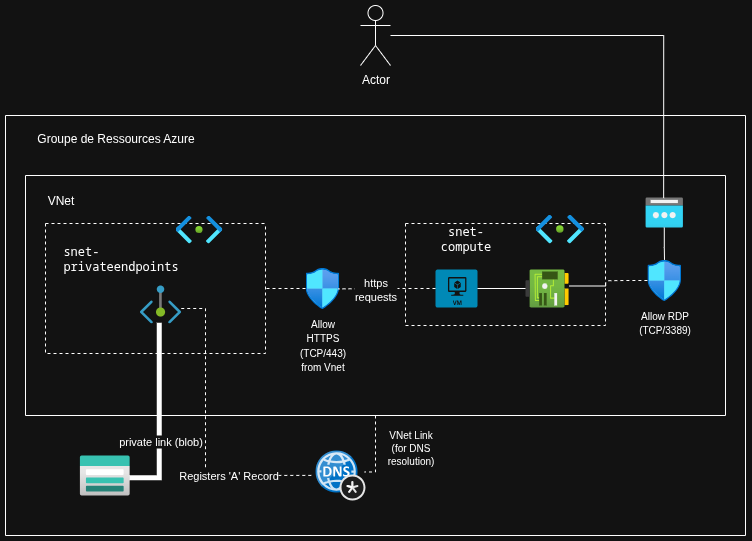

The diagram above was exported from draw.io. Its source (the exported page's mxGraphModel, read from the mxfile embedded in the PNG):
<mxGraphModel dx="1019" dy="624" grid="1" gridSize="10" guides="1" tooltips="1" connect="1" arrows="1" fold="1" page="1" pageScale="1" pageWidth="850" pageHeight="1100" math="0" shadow="0">
  <root>
    <mxCell id="0" />
    <mxCell id="1" parent="0" />
    <mxCell id="sdHzKZc8vp0X_x3YW1oA-2" value="" style="swimlane;startSize=0;" parent="1" vertex="1">
      <mxGeometry x="70" y="140" width="740" height="420" as="geometry" />
    </mxCell>
    <mxCell id="sdHzKZc8vp0X_x3YW1oA-6" value="Groupe de Ressources Azure" style="text;html=1;align=center;verticalAlign=middle;resizable=0;points=[];autosize=1;strokeColor=none;fillColor=none;" parent="sdHzKZc8vp0X_x3YW1oA-2" vertex="1">
      <mxGeometry x="20" y="8" width="180" height="30" as="geometry" />
    </mxCell>
    <mxCell id="sdHzKZc8vp0X_x3YW1oA-4" value="" style="swimlane;startSize=0;" parent="sdHzKZc8vp0X_x3YW1oA-2" vertex="1">
      <mxGeometry x="20" y="60" width="700" height="240" as="geometry" />
    </mxCell>
    <mxCell id="sdHzKZc8vp0X_x3YW1oA-7" value="" style="swimlane;startSize=0;dashed=1;" parent="sdHzKZc8vp0X_x3YW1oA-4" vertex="1">
      <mxGeometry x="20" y="48" width="220" height="130" as="geometry" />
    </mxCell>
    <mxCell id="sdHzKZc8vp0X_x3YW1oA-9" value="&lt;div style=&quot;text-align: left;&quot;&gt;&lt;span style=&quot;font-family: &amp;quot;DM Mono&amp;quot;, monospace; text-wrap-mode: wrap;&quot;&gt;&lt;font style=&quot;color: light-dark(rgb(226, 226, 229), rgb(255, 255, 255));&quot;&gt;snet-privateendpoints&lt;/font&gt;&lt;/span&gt;&lt;/div&gt;" style="text;html=1;align=center;verticalAlign=middle;resizable=0;points=[];autosize=1;strokeColor=none;fillColor=none;dashed=1;" parent="sdHzKZc8vp0X_x3YW1oA-7" vertex="1">
      <mxGeometry x="-10" y="20" width="170" height="30" as="geometry" />
    </mxCell>
    <mxCell id="sdHzKZc8vp0X_x3YW1oA-19" value="" style="image;aspect=fixed;html=1;points=[];align=center;fontSize=12;image=img/lib/azure2/networking/Private_Endpoint.svg;" parent="sdHzKZc8vp0X_x3YW1oA-7" vertex="1">
      <mxGeometry x="94.28" y="62" width="41.45" height="38" as="geometry" />
    </mxCell>
    <mxCell id="FSPJohiF2rz-ud-T28IQ-6" value="" style="image;aspect=fixed;html=1;points=[];align=center;fontSize=12;image=img/lib/azure2/networking/Subnet.svg;" parent="sdHzKZc8vp0X_x3YW1oA-7" vertex="1">
      <mxGeometry x="130" y="-8" width="46.76" height="28" as="geometry" />
    </mxCell>
    <mxCell id="sdHzKZc8vp0X_x3YW1oA-8" value="" style="swimlane;startSize=0;dashed=1;" parent="sdHzKZc8vp0X_x3YW1oA-4" vertex="1">
      <mxGeometry x="380" y="48" width="200" height="102" as="geometry" />
    </mxCell>
    <mxCell id="sdHzKZc8vp0X_x3YW1oA-10" value="&lt;span style=&quot;font-family: &amp;quot;DM Mono&amp;quot;, monospace; text-align: left; text-wrap-mode: wrap;&quot;&gt;&lt;font style=&quot;color: light-dark(rgb(226, 226, 229), rgb(255, 255, 255));&quot;&gt;snet-compute&lt;/font&gt;&lt;/span&gt;" style="text;html=1;align=center;verticalAlign=middle;resizable=0;points=[];autosize=1;strokeColor=none;fillColor=none;" parent="sdHzKZc8vp0X_x3YW1oA-8" vertex="1">
      <mxGeometry x="5" width="110" height="30" as="geometry" />
    </mxCell>
    <mxCell id="sdHzKZc8vp0X_x3YW1oA-16" value="" style="verticalLabelPosition=bottom;html=1;verticalAlign=top;align=center;strokeColor=none;fillColor=#00BEF2;shape=mxgraph.azure.virtual_machine;" parent="sdHzKZc8vp0X_x3YW1oA-8" vertex="1">
      <mxGeometry x="30" y="46" width="42" height="38" as="geometry" />
    </mxCell>
    <mxCell id="sdHzKZc8vp0X_x3YW1oA-18" value="" style="image;aspect=fixed;html=1;points=[];align=center;fontSize=12;image=img/lib/azure2/networking/Network_Interfaces.svg;" parent="sdHzKZc8vp0X_x3YW1oA-8" vertex="1">
      <mxGeometry x="120" y="46" width="43.07" height="38" as="geometry" />
    </mxCell>
    <mxCell id="FSPJohiF2rz-ud-T28IQ-5" value="" style="image;aspect=fixed;html=1;points=[];align=center;fontSize=12;image=img/lib/azure2/networking/Subnet.svg;" parent="sdHzKZc8vp0X_x3YW1oA-8" vertex="1">
      <mxGeometry x="130" y="-9" width="48.43" height="29" as="geometry" />
    </mxCell>
    <mxCell id="FSPJohiF2rz-ud-T28IQ-25" style="edgeStyle=orthogonalEdgeStyle;rounded=0;orthogonalLoop=1;jettySize=auto;html=1;entryX=1.001;entryY=0.58;entryDx=0;entryDy=0;entryPerimeter=0;exitX=1.022;exitY=0.434;exitDx=0;exitDy=0;exitPerimeter=0;endArrow=none;endFill=0;" parent="sdHzKZc8vp0X_x3YW1oA-8" source="sdHzKZc8vp0X_x3YW1oA-18" target="sdHzKZc8vp0X_x3YW1oA-8" edge="1">
      <mxGeometry relative="1" as="geometry" />
    </mxCell>
    <mxCell id="FSPJohiF2rz-ud-T28IQ-26" style="edgeStyle=orthogonalEdgeStyle;rounded=0;orthogonalLoop=1;jettySize=auto;html=1;entryX=1;entryY=0.5;entryDx=0;entryDy=0;entryPerimeter=0;endArrow=none;endFill=0;" parent="sdHzKZc8vp0X_x3YW1oA-8" source="sdHzKZc8vp0X_x3YW1oA-18" target="sdHzKZc8vp0X_x3YW1oA-16" edge="1">
      <mxGeometry relative="1" as="geometry" />
    </mxCell>
    <mxCell id="sdHzKZc8vp0X_x3YW1oA-5" value="VNet" style="text;html=1;align=center;verticalAlign=middle;resizable=0;points=[];autosize=1;strokeColor=none;fillColor=none;" parent="sdHzKZc8vp0X_x3YW1oA-4" vertex="1">
      <mxGeometry x="10" y="10" width="50" height="30" as="geometry" />
    </mxCell>
    <mxCell id="FSPJohiF2rz-ud-T28IQ-4" value="&lt;span style=&quot;font-family: &amp;quot;Google Sans Text&amp;quot;, &amp;quot;Helvetica Neue&amp;quot;, sans-serif; text-align: left; text-wrap-mode: wrap;&quot;&gt;&lt;font style=&quot;color: light-dark(rgb(0, 0, 0), rgb(255, 255, 255)); font-size: 10px;&quot;&gt;Allow RDP&lt;/font&gt;&lt;/span&gt;&lt;div&gt;&lt;span style=&quot;font-family: &amp;quot;Google Sans Text&amp;quot;, &amp;quot;Helvetica Neue&amp;quot;, sans-serif; text-align: left; text-wrap-mode: wrap; color: rgb(226, 226, 229);&quot;&gt;&lt;font style=&quot;color: light-dark(rgb(0, 0, 0), rgb(255, 255, 255)); font-size: 10px;&quot;&gt;(TCP/3389)&lt;/font&gt;&lt;/span&gt;&lt;/div&gt;" style="image;aspect=fixed;html=1;points=[];align=center;fontSize=12;image=img/lib/azure2/networking/Network_Security_Groups.svg;" parent="sdHzKZc8vp0X_x3YW1oA-4" vertex="1">
      <mxGeometry x="621.87" y="84.5" width="33.76" height="41" as="geometry" />
    </mxCell>
    <mxCell id="FSPJohiF2rz-ud-T28IQ-12" style="edgeStyle=orthogonalEdgeStyle;rounded=0;orthogonalLoop=1;jettySize=auto;html=1;entryX=1;entryY=0.5;entryDx=0;entryDy=0;endArrow=none;endFill=0;dashed=1;" parent="sdHzKZc8vp0X_x3YW1oA-4" source="FSPJohiF2rz-ud-T28IQ-10" target="sdHzKZc8vp0X_x3YW1oA-7" edge="1">
      <mxGeometry relative="1" as="geometry" />
    </mxCell>
    <mxCell id="FSPJohiF2rz-ud-T28IQ-10" value="&lt;span style=&quot;font-family: &amp;quot;Google Sans Text&amp;quot;, &amp;quot;Helvetica Neue&amp;quot;, sans-serif; text-align: left; text-wrap-mode: wrap;&quot;&gt;&lt;font style=&quot;color: light-dark(rgb(0, 0, 0), rgb(255, 255, 255)); font-size: 10px;&quot;&gt;Allow HTTPS&lt;/font&gt;&lt;/span&gt;&lt;div&gt;&lt;span style=&quot;font-family: &amp;quot;Google Sans Text&amp;quot;, &amp;quot;Helvetica Neue&amp;quot;, sans-serif; text-align: left; text-wrap-mode: wrap; color: rgb(226, 226, 229);&quot;&gt;&lt;font style=&quot;color: light-dark(rgb(0, 0, 0), rgb(255, 255, 255)); font-size: 10px;&quot;&gt;(TCP/443) from Vnet&lt;/font&gt;&lt;/span&gt;&lt;/div&gt;" style="image;aspect=fixed;html=1;points=[];align=center;fontSize=12;image=img/lib/azure2/networking/Network_Security_Groups.svg;" parent="sdHzKZc8vp0X_x3YW1oA-4" vertex="1">
      <mxGeometry x="280" y="92.5" width="33.76" height="41" as="geometry" />
    </mxCell>
    <mxCell id="FSPJohiF2rz-ud-T28IQ-23" value="" style="image;aspect=fixed;html=1;points=[];align=center;fontSize=12;image=img/lib/azure2/networking/Public_IP_Addresses.svg;" parent="sdHzKZc8vp0X_x3YW1oA-4" vertex="1">
      <mxGeometry x="620" y="22" width="37.5" height="30" as="geometry" />
    </mxCell>
    <mxCell id="FSPJohiF2rz-ud-T28IQ-24" style="edgeStyle=orthogonalEdgeStyle;rounded=0;orthogonalLoop=1;jettySize=auto;html=1;entryX=0.507;entryY=-0.003;entryDx=0;entryDy=0;entryPerimeter=0;endArrow=none;endFill=0;" parent="sdHzKZc8vp0X_x3YW1oA-4" source="FSPJohiF2rz-ud-T28IQ-23" target="FSPJohiF2rz-ud-T28IQ-4" edge="1">
      <mxGeometry relative="1" as="geometry" />
    </mxCell>
    <mxCell id="FSPJohiF2rz-ud-T28IQ-27" style="edgeStyle=orthogonalEdgeStyle;rounded=0;orthogonalLoop=1;jettySize=auto;html=1;entryX=1.011;entryY=0.561;entryDx=0;entryDy=0;entryPerimeter=0;endArrow=none;endFill=0;dashed=1;" parent="sdHzKZc8vp0X_x3YW1oA-4" source="FSPJohiF2rz-ud-T28IQ-4" target="sdHzKZc8vp0X_x3YW1oA-8" edge="1">
      <mxGeometry relative="1" as="geometry" />
    </mxCell>
    <mxCell id="FSPJohiF2rz-ud-T28IQ-28" style="edgeStyle=orthogonalEdgeStyle;rounded=0;orthogonalLoop=1;jettySize=auto;html=1;entryX=0.97;entryY=0.509;entryDx=0;entryDy=0;entryPerimeter=0;endArrow=none;endFill=0;dashed=1;" parent="sdHzKZc8vp0X_x3YW1oA-4" source="sdHzKZc8vp0X_x3YW1oA-16" target="FSPJohiF2rz-ud-T28IQ-10" edge="1">
      <mxGeometry relative="1" as="geometry" />
    </mxCell>
    <mxCell id="FSPJohiF2rz-ud-T28IQ-29" value="ht&lt;span style=&quot;background-color: light-dark(#ffffff, var(--ge-dark-color, #121212)); color: light-dark(rgb(0, 0, 0), rgb(255, 255, 255));&quot;&gt;tps&lt;/span&gt;&lt;div&gt;&lt;div&gt;requests&lt;/div&gt;&lt;/div&gt;" style="edgeLabel;html=1;align=center;verticalAlign=middle;resizable=0;points=[];" parent="FSPJohiF2rz-ud-T28IQ-28" vertex="1" connectable="0">
      <mxGeometry x="0.0781" y="-3" relative="1" as="geometry">
        <mxPoint x="-8" y="3" as="offset" />
      </mxGeometry>
    </mxCell>
    <mxCell id="sdHzKZc8vp0X_x3YW1oA-20" value="" style="image;aspect=fixed;html=1;points=[];align=center;fontSize=12;image=img/lib/azure2/storage/Storage_Accounts.svg;" parent="sdHzKZc8vp0X_x3YW1oA-2" vertex="1">
      <mxGeometry x="74.28" y="340" width="50" height="40" as="geometry" />
    </mxCell>
    <mxCell id="sdHzKZc8vp0X_x3YW1oA-21" value="" style="image;sketch=0;aspect=fixed;html=1;points=[];align=center;fontSize=12;image=img/lib/mscae/DNS_Private_Zones.svg;" parent="sdHzKZc8vp0X_x3YW1oA-2" vertex="1">
      <mxGeometry x="310" y="335" width="50" height="50" as="geometry" />
    </mxCell>
    <mxCell id="FSPJohiF2rz-ud-T28IQ-16" style="edgeStyle=orthogonalEdgeStyle;rounded=0;orthogonalLoop=1;jettySize=auto;html=1;entryX=0.99;entryY=0.556;entryDx=0;entryDy=0;entryPerimeter=0;endArrow=none;endFill=0;strokeWidth=5;exitX=0.47;exitY=0.98;exitDx=0;exitDy=0;exitPerimeter=0;" parent="sdHzKZc8vp0X_x3YW1oA-2" source="sdHzKZc8vp0X_x3YW1oA-19" target="sdHzKZc8vp0X_x3YW1oA-20" edge="1">
      <mxGeometry relative="1" as="geometry" />
    </mxCell>
    <mxCell id="FSPJohiF2rz-ud-T28IQ-17" value="private link (blob)" style="edgeLabel;html=1;align=center;verticalAlign=middle;resizable=0;points=[];" parent="FSPJohiF2rz-ud-T28IQ-16" vertex="1" connectable="0">
      <mxGeometry x="0.1613" y="-1" relative="1" as="geometry">
        <mxPoint x="2" y="11" as="offset" />
      </mxGeometry>
    </mxCell>
    <mxCell id="FSPJohiF2rz-ud-T28IQ-18" style="edgeStyle=orthogonalEdgeStyle;rounded=0;orthogonalLoop=1;jettySize=auto;html=1;entryX=0.983;entryY=0.429;entryDx=0;entryDy=0;entryPerimeter=0;endArrow=none;endFill=0;dashed=1;" parent="sdHzKZc8vp0X_x3YW1oA-2" source="sdHzKZc8vp0X_x3YW1oA-4" target="sdHzKZc8vp0X_x3YW1oA-21" edge="1">
      <mxGeometry relative="1" as="geometry">
        <Array as="points">
          <mxPoint x="370" y="357" />
        </Array>
      </mxGeometry>
    </mxCell>
    <mxCell id="FSPJohiF2rz-ud-T28IQ-19" value="&lt;span style=&quot;font-family: &amp;quot;Google Sans Text&amp;quot;, &amp;quot;Helvetica Neue&amp;quot;, sans-serif; text-align: left; text-wrap-mode: wrap;&quot;&gt;&lt;font style=&quot;color: light-dark(rgb(226, 226, 229), rgb(255, 255, 255)); font-size: 10px;&quot;&gt;VNet Link (for DNS resolution)&lt;/font&gt;&lt;/span&gt;" style="edgeLabel;html=1;align=center;verticalAlign=middle;resizable=0;points=[];" parent="FSPJohiF2rz-ud-T28IQ-18" vertex="1" connectable="0">
      <mxGeometry x="0.1663" y="1" relative="1" as="geometry">
        <mxPoint x="34" y="-8" as="offset" />
      </mxGeometry>
    </mxCell>
    <mxCell id="FSPJohiF2rz-ud-T28IQ-20" style="edgeStyle=orthogonalEdgeStyle;rounded=0;orthogonalLoop=1;jettySize=auto;html=1;entryX=-0.031;entryY=0.498;entryDx=0;entryDy=0;entryPerimeter=0;endArrow=none;endFill=0;dashed=1;" parent="sdHzKZc8vp0X_x3YW1oA-2" source="sdHzKZc8vp0X_x3YW1oA-19" target="sdHzKZc8vp0X_x3YW1oA-21" edge="1">
      <mxGeometry relative="1" as="geometry">
        <Array as="points">
          <mxPoint x="200" y="193" />
          <mxPoint x="200" y="360" />
        </Array>
      </mxGeometry>
    </mxCell>
    <mxCell id="FSPJohiF2rz-ud-T28IQ-21" value="Registers 'A' Record" style="edgeLabel;html=1;align=center;verticalAlign=middle;resizable=0;points=[];" parent="FSPJohiF2rz-ud-T28IQ-20" vertex="1" connectable="0">
      <mxGeometry x="0.3325" y="1" relative="1" as="geometry">
        <mxPoint x="15" y="1" as="offset" />
      </mxGeometry>
    </mxCell>
    <mxCell id="FSPJohiF2rz-ud-T28IQ-1" value="Actor" style="shape=umlActor;verticalLabelPosition=bottom;verticalAlign=top;html=1;outlineConnect=0;" parent="1" vertex="1">
      <mxGeometry x="425" y="30" width="30" height="60" as="geometry" />
    </mxCell>
    <mxCell id="FSPJohiF2rz-ud-T28IQ-22" style="edgeStyle=orthogonalEdgeStyle;rounded=0;orthogonalLoop=1;jettySize=auto;html=1;entryX=0.484;entryY=0.021;entryDx=0;entryDy=0;entryPerimeter=0;endArrow=none;endFill=0;" parent="1" source="FSPJohiF2rz-ud-T28IQ-1" target="FSPJohiF2rz-ud-T28IQ-23" edge="1">
      <mxGeometry relative="1" as="geometry" />
    </mxCell>
  </root>
</mxGraphModel>